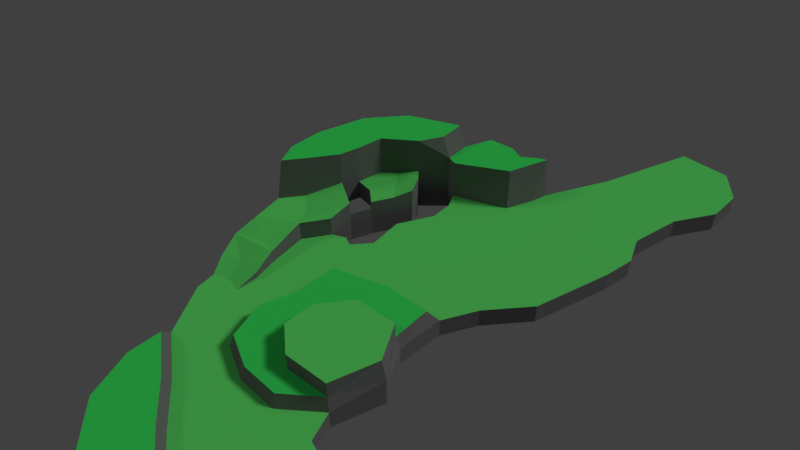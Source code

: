 # Source: SASLevel4.blend  (saved by Blender 2.79.0; exported with 4.5.12 LTS)
import bpy
from mathutils import Matrix  # noqa: F401  (used for matrix-valued properties, if any)

bpy.ops.wm.read_factory_settings(use_empty=True)
scene = bpy.context.scene
scene.name = 'Scene'

# ---- collections
col_collection_1 = bpy.data.collections.new('Collection 1'); scene.collection.children.link(col_collection_1)

# ---- materials (node trees are filled in below, after node groups)
mat_grass = bpy.data.materials.new('Grass')
mat_grass.alpha_threshold = 0.0
mat_grass.use_transparent_shadow = False
mat_grass.diffuse_color = (0.126, 0.8, 0.1572, 1.0)
mat_grass.roughness = 0.5
mat_grass.specular_intensity = 0.0
mat_rock = bpy.data.materials.new('Rock')
mat_rock.alpha_threshold = 0.0
mat_rock.use_transparent_shadow = False
mat_rock.diffuse_color = (0.1873, 0.1873, 0.1873, 1.0)
mat_rock.roughness = 0.5
mat_rock.specular_intensity = 0.0
mat_grassdiscolored = bpy.data.materials.new('GrassDiscolored')
mat_grassdiscolored.alpha_threshold = 0.0
mat_grassdiscolored.use_transparent_shadow = False
mat_grassdiscolored.diffuse_color = (0.04841, 0.8, 0.1253, 1.0)
mat_grassdiscolored.specular_color = (1.0, 0.8931, 0.9208)
mat_grassdiscolored.roughness = 0.5
mat_grassdiscolored.specular_intensity = 0.0

# ---- material node trees

# ---- world
world_world = bpy.data.worlds.new('World'); scene.world = world_world
world_world.color = (0.05088, 0.05088, 0.05088)
world_world.use_sun_shadow = False
world_world.sun_shadow_jitter_overblur = 0.0
world_world.cycles.sampling_method = 'MANUAL'

# ---- cameras
cam_camera = bpy.data.cameras.new('Camera')
cam_camera.clip_end = 100.0
cam_camera.lens = 35.0
cam_camera.sensor_width = 32.0
cam_camera.sensor_height = 18.0
cam_camera.ortho_scale = 7.314
cam_camera.dof.focus_distance = 0.0
cam_camera.dof.aperture_fstop = 128.0

# ---- lights
light_lamp_001 = bpy.data.lights.new('Lamp.001', 'SUN')
light_lamp_001.transmission_factor = 0.0
light_lamp_001.cutoff_distance = 30.0
light_lamp_001.angle = 0.1993
light_lamp_001.energy = 0.2
light_lamp_001.shadow_buffer_clip_start = 1.001
light_lamp_001.shadow_soft_size = 0.1
light_lamp_001.shadow_cascade_max_distance = 1000.0
light_lamp = bpy.data.lights.new('Lamp', 'SUN')
light_lamp.transmission_factor = 0.0
light_lamp.cutoff_distance = 30.0
light_lamp.angle = 0.1993
light_lamp.energy = 1.0
light_lamp.shadow_buffer_clip_start = 1.001
light_lamp.shadow_soft_size = 0.1
light_lamp.shadow_cascade_max_distance = 1000.0

# ---- meshes
me_plane = bpy.data.meshes.new('Plane')
me_plane.from_pydata([(-1.204, -0.1191, 0.0), (0.08102, 1.512, 0.0), (-1.323, -0.5352, 0.0), (-1.846, -3.609, 0.16), (-1.663, -3.981, 0.0), (-1.616, -4.43, 0.0), (0.1131, -4.903, 0.0), (-0.1473, -4.036, 0.0), (0.1409, -3.186, 0.0), (0.1851, -2.164, 0.0), (1.462, -1.67, 0.0), (2.622, -1.478, 0.0), (3.026, -0.7011, 0.0), (3.793, 0.2265, 0.0), (4.306, 1.986, 0.0), (4.428, 2.672, 0.0), (4.176, 3.262, 0.0), (4.425, 4.385, 0.0), (4.973, 5.27, 0.0), (4.979, 6.042, 0.0), (4.451, 6.616, 0.0), (3.344, 6.519, 0.0), (2.567, 4.465, 0.0), (1.82, 3.005, 0.0), (1.721, 2.64, 0.0), (1.455, 2.024, 0.0), (0.2914, 1.468, 0.0), (-0.8235, -0.1445, 0.0), (-0.517, -0.392, 0.0), (-0.05292, 0.4463, 0.0), (-0.2362, 0.8274, 0.0), (-0.4167, 1.02, 0.0), (-1.012, -0.6649, 0.0), (-0.7051, -0.8697, 0.0), (-0.7624, -1.388, 0.0), (-1.142, -1.969, 0.0), (-1.313, -3.825, 0.0), (-0.9589, -3.901, 0.0), (-0.933, -3.395, 0.16), (-1.043, -2.844, 0.333), (-0.4677, -1.233, 0.0), (-0.2625, -1.321, 0.0), (0.08985, -0.9077, 0.0), (0.02135, -0.1308, 0.0), (0.4443, 0.6563, 0.0), (0.445, 1.142, 0.0), (-1.085, 0.477, 0.5), (-1.204, -0.1191, 0.5), (0.08102, 1.512, 1.0), (-1.323, -0.5352, 0.6587), (-1.713, -1.288, 0.5), (-2.081, -1.787, 0.5), (-1.979, -2.486, 0.5), (1.696, 3.025, 1.0), (1.558, 2.696, 1.0), (1.349, 2.141, 1.0), (0.2914, 1.468, 1.0), (1.554, 2.968, 1.0), (1.187, 2.683, 1.0), (0.8793, 2.791, 1.0), (0.325, 2.672, 1.0), (0.07715, 2.078, 1.0), (-0.8235, -0.1445, 0.5), (-0.517, -0.392, 0.5), (-0.05292, 0.4463, 0.6043), (-0.2362, 0.8274, 0.6043), (-0.4167, 1.02, 0.6043), (-0.7051, -0.8697, 0.6587), (-0.7624, -1.388, 0.5), (-1.142, -1.969, 0.5), (-1.595, -1.991, 0.5), (-1.085, 0.477, 1.5), (-1.204, -0.1191, 1.5), (-0.1333, 1.512, 1.5), (-1.323, -0.5352, 1.5), (-1.713, -1.09, 1.5), (-2.081, -1.588, 1.5), (-0.1371, 2.078, 1.5), (-1.222, 1.514, 1.5), (-1.885, 0.7021, 1.5), (-2.235, -0.3648, 1.5), (-2.279, -1.105, 1.5), (-0.4167, 1.02, 1.5), (-0.517, -0.392, 0.3094), (-0.7051, -0.8697, 0.3094), (0.08102, 1.512, -0.5), (0.2914, 1.468, -0.5), (-0.517, -0.392, -0.5), (-0.05292, 0.4463, -0.5), (-0.2362, 0.8274, -0.5), (-0.4167, 1.02, -0.5), (-0.7051, -0.8697, -0.5), (-0.7624, -1.388, -0.5), (-0.4677, -1.233, -0.5), (-0.2625, -1.321, -0.5), (0.08985, -0.9077, -0.5), (0.02135, -0.1308, -0.5), (0.4443, 0.6563, -0.5), (0.445, 1.142, -0.5), (-1.51, -2.813, 0.333), (-2.027, -3.056, 0.333), (-1.479, -3.385, 0.16), (-0.933, -3.395, 0.0), (-1.043, -2.844, 0.0), (-0.2654, 0.0625, 0.0), (-0.2654, 0.0625, 0.5), (-0.2654, 0.0625, -0.5), (-0.8026, 0.743, 0.5), (-1.387, -1.567, 0.5), (0.9265, -5.242, 0.0), (1.852, -5.218, 0.0), (-1.002, -5.516, 0.0), (-0.02665, -6.174, 0.0), (0.8571, -6.897, 0.0), (2.062, -7.76, 0.0), (2.664, -4.534, 0.0), (3.033, -3.392, 0.0), (2.558, -2.547, 0.0), (0.2016, -4.816, 0.3643), (-0.04162, -4.006, 0.3643), (0.2275, -3.212, 0.3643), (0.2688, -2.258, 0.3643), (1.461, -1.796, 0.3643), (2.462, -1.714, 0.3643), (0.9611, -5.132, 0.3643), (1.826, -5.11, 0.3643), (2.584, -4.472, 0.3643), (3.033, -3.392, 0.25), (2.485, -2.616, 0.3643), (2.886, -5.159, 0.0), (3.649, -5.345, 0.0), (4.362, -5.106, 0.0), (3.132, -8.089, 0.0), (4.033, -7.965, 0.0), (1.565, -4.579, 0.3643), (0.988, -4.127, 0.3643), (1.003, -3.454, 0.3643), (1.536, -2.721, 0.3643), (2.584, -4.472, 0.8), (2.928, -3.405, 0.8), (2.485, -2.616, 0.8), (1.565, -4.579, 0.8), (0.988, -4.127, 0.8), (1.003, -3.454, 0.8), (1.536, -2.721, 0.8), (5.117, -4.135, 0.0), (5.73, -6.723, 0.0), (7.688, -2.027, 0.0), (5.9, -3.1, 0.0), (6.756, -6.766, 0.0), (8.243, -8.535, 0.0), (9.183, -1.995, 0.0), (-1.033, -6.314, 0.0), (-0.6529, -7.417, 0.0), (0.5245, -8.324, 0.0), (1.229, -9.006, 0.0), (2.322, -8.794, 0.0), (-0.8416, -5.782, 0.4), (0.06785, -6.396, 0.4), (0.8919, -7.07, 0.4), (2.016, -7.875, 0.4), (2.909, -8.089, 0.4), (-0.8706, -6.526, 0.4), (-0.5161, -7.554, 0.4), (0.3052, -8.318, 0.4), (1.229, -9.006, 0.4), (2.322, -8.794, 0.4), (3.741, -9.387, 0.0), (3.132, -8.089, 0.3), (4.194, -7.946, 0.3), (5.705, -6.841, 0.3), (6.619, -7.004, 0.3), (8.243, -8.535, 0.3), (2.322, -8.794, 0.3), (3.741, -9.387, 0.3), (2.622, -1.478, -0.5), (3.026, -0.7011, -0.5), (3.793, 0.2265, -0.5), (4.306, 1.986, -0.5), (4.428, 2.672, -0.5), (4.176, 3.262, -0.5), (4.425, 4.385, -0.5), (4.973, 5.27, -0.5), (4.979, 6.042, -0.5), (4.451, 6.427, -0.5), (3.941, 6.33, -0.5), (2.664, -4.534, -0.5), (3.033, -3.392, -0.5), (2.558, -2.547, -0.5), (2.886, -5.159, -0.5), (3.649, -5.345, -0.5), (4.362, -5.106, -0.5), (5.117, -4.135, -0.5), (5.9, -3.1, -0.5)], [], [(35, 34, 68, 69), (28, 83, 84, 33), (8, 9, 10, 11, 12, 13, 14, 15, 16, 17, 18, 19, 20, 21, 22, 23, 24, 25, 26, 45, 44, 43, 42, 41, 40, 34, 35, 103, 102, 37, 7), (46, 107, 66, 82, 71), (24, 23, 53, 54), (25, 24, 54, 55), (27, 62, 47, 0), (26, 25, 55, 56), (28, 63, 62, 27), (2, 0, 47, 49), (26, 56, 48, 1), (104, 105, 63, 28), (30, 65, 64, 29), (31, 66, 65, 30), (31, 1, 48, 66), (32, 2, 49), (33, 32, 49, 67), (34, 33, 67, 68), (54, 53, 57, 58, 59, 60, 61, 48, 56, 55), (105, 64, 65, 107), (50, 51, 52, 70, 69, 108), (47, 72, 74, 49), (107, 46, 47, 62, 63, 105), (51, 50, 75, 76), (47, 46, 71, 72), (48, 61, 77, 73), (50, 49, 74, 75), (48, 73, 82, 66), (71, 82, 73, 77, 78, 79, 80, 81, 76, 75, 74, 72), (26, 1, 85, 86), (30, 29, 88, 89), (41, 94, 93, 40), (31, 30, 89, 90), (42, 95, 94, 41), (1, 31, 90, 85), (43, 96, 95, 42), (28, 33, 91, 87), (44, 97, 96, 43), (45, 98, 97, 44), (33, 34, 92, 91), (45, 26, 86, 98), (104, 28, 87, 106), (40, 93, 92, 34), (38, 39, 99, 100, 3, 101), (3, 4, 36, 37, 38, 101), (100, 99, 39, 69, 70, 52), (38, 102, 103, 39), (38, 37, 102), (69, 39, 103, 35), (29, 104, 106, 88), (29, 64, 105, 104), (49, 50, 108, 67), (7, 6, 118, 119), (117, 11, 123, 128), (11, 10, 122, 123), (110, 115, 126, 125), (8, 7, 119, 120), (115, 116, 127, 126), (9, 8, 120, 121), (6, 109, 124, 118), (109, 110, 125, 124), (116, 117, 128, 127), (10, 9, 121, 122), (124, 125, 126, 134, 135, 136, 137, 128, 123, 122, 121, 120, 119, 118), (4, 5, 111, 112, 113, 114, 132, 133, 131, 130, 129, 115, 110, 109, 6, 7, 37, 36), (137, 136, 143, 144), (127, 128, 140, 139), (135, 134, 141, 142), (128, 137, 144, 140), (136, 135, 142, 143), (126, 127, 139, 138), (134, 126, 138, 141), (139, 140, 144, 143, 142, 141, 138), (131, 133, 146, 145), (147, 146, 149, 150, 151), (148, 145, 146, 147), (155, 154, 164, 165), (152, 111, 157, 162), (112, 111, 157, 158), (156, 166, 165, 155), (153, 152, 162, 163), (168, 161, 166, 173), (113, 112, 158, 159), (154, 153, 163, 164), (132, 114, 160, 161, 168), (114, 113, 159, 160), (158, 157, 162, 163, 164, 165, 166, 161, 160, 159), (149, 146, 170, 171), (167, 150, 172, 174), (146, 133, 169, 170), (150, 149, 171, 172), (167, 156, 173, 174), (133, 132, 168, 169), (168, 173, 174, 172, 171, 170, 169), (20, 19, 183, 184), (129, 130, 190, 189), (13, 12, 176, 177), (21, 20, 184, 185), (130, 131, 191, 190), (14, 13, 177, 178), (15, 14, 178, 179), (131, 145, 192, 191), (16, 15, 179, 180), (116, 115, 186, 187), (17, 16, 180, 181), (117, 116, 187, 188), (18, 17, 181, 182), (11, 117, 188, 175), (145, 148, 193, 192), (19, 18, 182, 183), (115, 129, 189, 186), (12, 11, 175, 176), (67, 108, 69, 68), (66, 107, 65)])
me_plane.polygons.foreach_set('material_index', [1, 1, 0, 1, 1, 1, 1, 1, 1, 1, 1, 1, 1, 1, 1, 1, 1, 1, 2, 0, 0, 1, 0, 1, 1, 1, 1, 1, 2, 1, 1, 1, 1, 1, 1, 1, 1, 1, 1, 1, 1, 1, 1, 0, 0, 0, 1, 1, 1, 1, 1, 0, 1, 1, 1, 1, 1, 1, 1, 1, 1, 1, 1, 2, 0, 1, 1, 1, 1, 1, 1, 1, 0, 0, 0, 0, 1, 1, 1, 1, 1, 1, 1, 1, 1, 1, 2, 1, 1, 1, 1, 1, 1, 2, 1, 1, 1, 1, 1, 1, 1, 1, 1, 1, 1, 1, 1, 1, 1, 1, 1, 1, 0, 0])
me_plane.materials.append(mat_grass)
me_plane.materials.append(mat_rock)
me_plane.materials.append(mat_grassdiscolored)
me_plane.use_remesh_preserve_volume = False
me_plane.use_remesh_preserve_attributes = False
me_plane.use_mirror_vertex_groups = False
me_plane.update()

# ---- objects
ob_plane = bpy.data.objects.new('Plane', me_plane)
ob_lamp_001 = bpy.data.objects.new('Lamp.001', light_lamp_001)
ob_lamp = bpy.data.objects.new('Lamp', light_lamp)
ob_camera = bpy.data.objects.new('Camera', cam_camera)

# ---- transforms, parenting, visibility, modifiers, constraints
ob_plane.location = (0.0, 0.0, 0.0)
ob_plane.lineart.crease_threshold = 0.0
ob_lamp_001.location = (4.076, 1.005, 12.33)
ob_lamp_001.rotation_euler = (0.7854, -0.0, 5.498)
ob_lamp_001.lock_rotations_4d = False
ob_lamp_001.empty_display_type = 'ARROWS'
ob_lamp_001.color = (0.0, 0.0, 0.0, 0.0)
ob_lamp_001.lineart.crease_threshold = 0.0
ob_lamp.location = (4.076, 1.005, 12.33)
ob_lamp.rotation_euler = (0.7854, -0.0, 2.356)
ob_lamp.lock_rotations_4d = False
ob_lamp.empty_display_type = 'ARROWS'
ob_lamp.color = (0.0, 0.0, 0.0, 0.0)
ob_lamp.lineart.crease_threshold = 0.0
ob_camera.location = (10.0, -10.0, 14.0)
ob_camera.rotation_euler = (0.7854, 0.0, 0.7854)
ob_camera.lock_rotations_4d = False
ob_camera.empty_display_type = 'ARROWS'
ob_camera.color = (0.0, 0.0, 0.0, 0.0)
ob_camera.display_type = 'WIRE'
ob_camera.lineart.crease_threshold = 0.0

# ---- collection membership
col_collection_1.objects.link(ob_plane)
col_collection_1.objects.link(ob_lamp_001)
col_collection_1.objects.link(ob_lamp)
col_collection_1.objects.link(ob_camera)

# ---- scene / render settings (as saved in the file)
scene.camera = ob_camera
scene.frame_start = 1; scene.frame_end = 250; scene.frame_set(1)
scene.render.engine = 'BLENDER_EEVEE_NEXT'
scene.render.resolution_percentage = 72
scene.render.dither_intensity = 0.0
scene.cycles.use_denoising = False
scene.cycles.samples = 128
scene.cycles.sampling_pattern = 'TABULATED_SOBOL'
scene.cycles.use_adaptive_sampling = False
scene.cycles.use_light_tree = False
scene.cycles.blur_glossy = 0.0
scene.cycles.sample_clamp_indirect = 0.0
scene.view_settings.view_transform = 'Standard'
bpy.context.view_layer.update()
